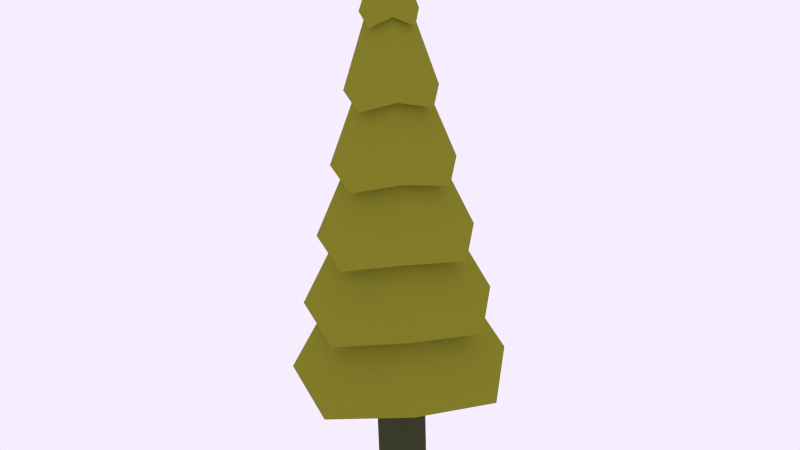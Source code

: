 # Source: mine1.blend  (saved by Blender 2.78.0; exported with 4.5.12 LTS)
import bpy
from mathutils import Matrix  # noqa: F401  (used for matrix-valued properties, if any)

bpy.ops.wm.read_factory_settings(use_empty=True)
scene = bpy.context.scene
scene.name = 'Scene'

# ---- collections
col_collection_1 = bpy.data.collections.new('Collection 1'); scene.collection.children.link(col_collection_1)

# ---- materials (node trees are filled in below, after node groups)
mat_material_008 = bpy.data.materials.new('Material.008')
mat_material_008.alpha_threshold = 0.0
mat_material_008.diffuse_color = (0.04971, 0.05448, 0.02732, 1.0)
mat_material_008.roughness = 0.5
mat_material_009 = bpy.data.materials.new('Material.009')
mat_material_009.alpha_threshold = 0.0
mat_material_009.diffuse_color = (0.05261, 0.08001, 0.005531, 1.0)
mat_material_009.roughness = 0.5

# ---- material node trees
mat_material_008.use_nodes = True; mat_material_008.node_tree.nodes.clear()
_N = mat_material_008.node_tree.nodes; _L = mat_material_008.node_tree.links
n0 = _N.new('ShaderNodeOutputMaterial'); n0.name = 'Material Output'; n0.location = (300, 300)
n1 = _N.new('ShaderNodeBsdfDiffuse'); n1.name = 'Diffuse BSDF'; n1.location = (10, 300)
n1.inputs[0].default_value = (0.05013, 0.05497, 0.0278, 1.0)
_L.new(n1.outputs[0], n0.inputs[0])
n0.is_active_output = True
mat_material_009.use_nodes = True; mat_material_009.node_tree.nodes.clear()
_N = mat_material_009.node_tree.nodes; _L = mat_material_009.node_tree.links
n0 = _N.new('ShaderNodeOutputMaterial'); n0.name = 'Material Output'; n0.location = (300, 300)
n1 = _N.new('ShaderNodeBsdfDiffuse'); n1.name = 'Diffuse BSDF'; n1.location = (10, 300)
n1.inputs[0].default_value = (0.2396, 0.2305, 0.02301, 1.0)
_L.new(n1.outputs[0], n0.inputs[0])
n0.is_active_output = True

# ---- world
world_world = bpy.data.worlds.new('World'); scene.world = world_world
world_world.use_nodes = True; world_world.node_tree.nodes.clear()
_N = world_world.node_tree.nodes; _L = world_world.node_tree.links
n0 = _N.new('ShaderNodeOutputWorld'); n0.name = 'World Output'; n0.location = (300, 300)
n1 = _N.new('ShaderNodeBackground'); n1.name = 'Background'; n1.location = (110, 300)
n1.inputs[0].default_value = (0.9258, 0.855, 1.0, 1.0)
n2 = _N.new('ShaderNodeBsdfGlass'); n2.name = 'Glass BSDF'; n2.location = (100, 300)
n2.distribution = 'BECKMANN'
n2.inputs[2].default_value = 1.45
_L.new(n1.outputs[0], n0.inputs[0])
_L.new(n2.outputs[0], n0.inputs[1])
n0.is_active_output = True
world_world.use_eevee_finite_volume = True
world_world.color = (0.05088, 0.05088, 0.05088)
world_world.use_sun_shadow = False
world_world.sun_shadow_jitter_overblur = 0.0
world_world.cycles.sampling_method = 'NONE'
world_world.cycles.sample_map_resolution = 256
world_world.light_settings.ao_factor = 0.0
world_world.light_settings.distance = 0.0

# ---- meshes
me_cylinder_034 = bpy.data.meshes.new('Cylinder.034')
me_cylinder_034.from_pydata([(0.0003124, 0.7385, -0.7301), (-0.1287, 0.03185, 3.178), (0.4932, 0.5019, -0.6155), (-0.1213, 0.02914, 3.179), (0.7721, 0.02421, -0.6941), (-0.118, 0.02201, 3.179), (0.5311, -0.4723, -0.6073), (-0.1208, 0.01465, 3.179), (0.05812, -0.7484, -0.7177), (-0.1279, 0.01137, 3.178), (-0.4423, -0.5105, -0.6463), (-0.1352, 0.01409, 3.178), (-0.7137, -0.03405, -0.7537), (-0.1385, 0.02121, 3.178), (-0.4802, 0.4637, -0.6545), (-0.1358, 0.02857, 3.178), (-0.02094, 0.6305, -0.09431), (-0.0422, 0.5225, 0.5415), (-0.06346, 0.4145, 1.177), (-0.08471, 0.3064, 1.813), (-0.106, 0.1984, 2.449), (0.01169, 0.141, 2.547), (0.108, 0.2132, 1.915), (0.2043, 0.2854, 1.282), (0.3006, 0.3575, 0.6496), (0.3969, 0.4297, 0.01706), (0.08269, 0.02378, 2.458), (0.2206, 0.02387, 1.827), (0.3585, 0.02395, 1.197), (0.4963, 0.02404, 0.5666), (0.6342, 0.02412, -0.06374), (0.02095, -0.09711, 2.549), (0.123, -0.1721, 1.918), (0.225, -0.2472, 1.287), (0.327, -0.3222, 0.6553), (0.4291, -0.3972, 0.02398), (-0.09184, -0.1651, 2.452), (-0.06185, -0.2817, 1.818), (-0.03185, -0.3984, 1.184), (-0.001862, -0.5151, 0.5502), (0.02813, -0.6317, -0.08374), (-0.217, -0.1064, 2.54), (-0.2621, -0.1872, 1.902), (-0.3071, -0.268, 1.265), (-0.3522, -0.3488, 0.628), (-0.3972, -0.4296, -0.00915), (-0.2805, 0.009542, 2.443), (-0.3671, 0.0008226, 1.804), (-0.4538, -0.007897, 1.164), (-0.5404, -0.01662, 0.5251), (-0.627, -0.02534, -0.1143), (-0.2263, 0.1317, 2.538), (-0.277, 0.1981, 1.899), (-0.3278, 0.2645, 1.261), (-0.3786, 0.3309, 0.6224), (-0.4294, 0.3973, -0.01607), (-0.1077, 0.2735, 2.418), (0.06026, 0.1921, 2.519), (0.1591, 0.02653, 2.431), (0.07335, -0.1447, 2.522), (-0.0877, -0.2406, 2.423), (-0.2631, -0.1579, 2.508), (-0.3545, 0.006388, 2.41), (-0.2762, 0.1789, 2.505), (-0.08841, 0.4325, 1.782), (0.1887, 0.299, 1.887), (0.348, 0.02861, 1.802), (0.2101, -0.2518, 1.892), (-0.05572, -0.4082, 1.789), (-0.3403, -0.2734, 1.87), (-0.4921, -0.00433, 1.769), (-0.3617, 0.2774, 1.865), (-0.06869, 0.5801, 1.146), (0.3098, 0.3981, 1.256), (0.5254, 0.03025, 1.174), (0.339, -0.3518, 1.262), (-0.0242, -0.5644, 1.155), (-0.4102, -0.3811, 1.232), (-0.6182, -0.0146, 1.128), (-0.4394, 0.3687, 1.226), (-0.04927, 0.7354, 0.5097), (0.4359, 0.5024, 0.624), (0.7105, 0.03219, 0.5451), (0.4732, -0.4565, 0.632), (0.007635, -0.7284, 0.5219), (-0.485, -0.4941, 0.5936), (-0.7521, -0.02517, 0.4865), (-0.5223, 0.4648, 0.5856), (-0.02992, 0.8923, -0.1265), (0.563, 0.6079, -0.007517), (0.8973, 0.03419, -0.08326), (0.6085, -0.5624, 0.002278), (0.03953, -0.894, -0.1116), (-0.5609, -0.6083, -0.04461), (-0.8877, -0.03581, -0.1548), (-0.6064, 0.562, -0.0544), (0.681, 0.7036, -0.6393), (1.07, 0.03563, -0.7122), (0.734, -0.6592, -0.6279), (0.07086, -1.045, -0.7452), (-0.6277, -0.7126, -0.6825), (-1.009, -0.04588, -0.7956), (-0.6806, 0.6502, -0.6939), (-0.01001, 1.035, -0.7626), (0.065, 0.2105, -1.827), (0.01407, 0.2191, -0.5653), (0.225, 0.1514, -1.82), (0.1741, 0.16, -0.5584), (0.2964, -0.003677, -1.816), (0.2455, 0.004904, -0.5545), (0.2373, -0.1639, -1.818), (0.1864, -0.1553, -0.5558), (0.08234, -0.2353, -1.823), (0.03141, -0.2268, -0.5615), (-0.07771, -0.1762, -1.83), (-0.1286, -0.1676, -0.5684), (-0.1491, -0.02115, -1.834), (-0.2, -0.01257, -0.5723), (-0.08996, 0.139, -1.833), (-0.1409, 0.1476, -0.571)], [], [(56, 1, 3, 57), (57, 3, 5, 58), (58, 5, 7, 59), (59, 7, 9, 60), (60, 9, 11, 61), (61, 11, 13, 62), (63, 15, 1, 56), (62, 13, 15, 63), (0, 2, 4, 6, 8, 10, 12, 14), (3, 1, 15, 13, 11, 9, 7, 5), (103, 16, 25, 96), (88, 17, 24, 89), (80, 18, 23, 81), (72, 19, 22, 73), (64, 20, 21, 65), (96, 25, 30, 97), (89, 24, 29, 90), (81, 23, 28, 82), (73, 22, 27, 74), (65, 21, 26, 66), (97, 30, 35, 98), (90, 29, 34, 91), (82, 28, 33, 83), (74, 27, 32, 75), (66, 26, 31, 67), (98, 35, 40, 99), (91, 34, 39, 92), (83, 33, 38, 84), (75, 32, 37, 76), (67, 31, 36, 68), (99, 40, 45, 100), (92, 39, 44, 93), (84, 38, 43, 85), (76, 37, 42, 77), (68, 36, 41, 69), (100, 45, 50, 101), (93, 44, 49, 94), (85, 43, 48, 86), (77, 42, 47, 78), (69, 41, 46, 70), (102, 55, 16, 103), (95, 54, 17, 88), (87, 53, 18, 80), (79, 52, 19, 72), (71, 51, 20, 64), (101, 50, 55, 102), (94, 49, 54, 95), (86, 48, 53, 87), (78, 47, 52, 79), (70, 46, 51, 71), (20, 56, 57, 21), (21, 57, 58, 26), (26, 58, 59, 31), (31, 59, 60, 36), (36, 60, 61, 41), (41, 61, 62, 46), (51, 63, 56, 20), (46, 62, 63, 51), (19, 64, 65, 22), (22, 65, 66, 27), (27, 66, 67, 32), (32, 67, 68, 37), (37, 68, 69, 42), (42, 69, 70, 47), (52, 71, 64, 19), (47, 70, 71, 52), (18, 72, 73, 23), (23, 73, 74, 28), (28, 74, 75, 33), (33, 75, 76, 38), (38, 76, 77, 43), (43, 77, 78, 48), (53, 79, 72, 18), (48, 78, 79, 53), (17, 80, 81, 24), (24, 81, 82, 29), (29, 82, 83, 34), (34, 83, 84, 39), (39, 84, 85, 44), (44, 85, 86, 49), (54, 87, 80, 17), (49, 86, 87, 54), (16, 88, 89, 25), (25, 89, 90, 30), (30, 90, 91, 35), (35, 91, 92, 40), (40, 92, 93, 45), (45, 93, 94, 50), (55, 95, 88, 16), (50, 94, 95, 55), (0, 103, 96, 2), (2, 96, 97, 4), (4, 97, 98, 6), (6, 98, 99, 8), (8, 99, 100, 10), (10, 100, 101, 12), (14, 102, 103, 0), (12, 101, 102, 14), (104, 105, 107, 106), (106, 107, 109, 108), (108, 109, 111, 110), (110, 111, 113, 112), (112, 113, 115, 114), (114, 115, 117, 116), (107, 105, 119, 117, 115, 113, 111, 109), (118, 119, 105, 104), (116, 117, 119, 118), (104, 106, 108, 110, 112, 114, 116, 118)])
me_cylinder_034.polygons.foreach_set('material_index', [1, 1, 1, 1, 1, 1, 1, 1, 1, 1, 1, 1, 1, 1, 1, 1, 1, 1, 1, 1, 1, 1, 1, 1, 1, 1, 1, 1, 1, 1, 1, 1, 1, 1, 1, 1, 1, 1, 1, 1, 1, 1, 1, 1, 1, 1, 1, 1, 1, 1, 1, 1, 1, 1, 1, 1, 1, 1, 1, 1, 1, 1, 1, 1, 1, 1, 1, 1, 1, 1, 1, 1, 1, 1, 1, 1, 1, 1, 1, 1, 1, 1, 1, 1, 1, 1, 1, 1, 1, 1, 1, 1, 1, 1, 1, 1, 1, 1, 0, 0, 0, 0, 0, 0, 0, 0, 0, 0])
me_cylinder_034.materials.append(mat_material_008)
me_cylinder_034.materials.append(mat_material_009)
me_cylinder_034.use_remesh_preserve_volume = False
me_cylinder_034.use_remesh_preserve_attributes = False
me_cylinder_034.use_mirror_vertex_groups = False
me_cylinder_034.update()

# ---- objects
ob_sapinhiver_015 = bpy.data.objects.new('SapinHiver.015', me_cylinder_034)

# ---- transforms, parenting, visibility, modifiers, constraints
ob_sapinhiver_015.location = (0.0, 0.0, 2.0)
ob_sapinhiver_015.lineart.crease_threshold = 0.0

# ---- collection membership
col_collection_1.objects.link(ob_sapinhiver_015)

# ---- scene / render settings (as saved in the file)
scene.frame_start = 1; scene.frame_end = 250; scene.frame_set(277)
scene.render.engine = 'CYCLES'
scene.render.image_settings.file_format = 'JPEG'
scene.render.image_settings.quality = 100
scene.render.dither_intensity = 0.0
scene.cycles.use_denoising = False
scene.cycles.samples = 10
scene.cycles.sampling_pattern = 'TABULATED_SOBOL'
scene.cycles.light_sampling_threshold = 0.0
scene.cycles.use_adaptive_sampling = False
scene.cycles.use_light_tree = False
scene.cycles.blur_glossy = 0.0
scene.cycles.pixel_filter_type = 'GAUSSIAN'
scene.cycles.sample_clamp_indirect = 0.0
scene.view_settings.view_transform = 'Standard'
bpy.context.view_layer.update()

# ---- added for rendering (the .blend has no active camera): camera
cam_auto = bpy.data.cameras.new('AutoCamera')
cam_auto.lens = 50.0
cam_auto.sensor_width = 36.0
cam_auto.clip_end = 1000.0
ob_auto_camera = bpy.data.objects.new('AutoCamera', cam_auto)
scene.collection.objects.link(ob_auto_camera)
ob_auto_camera.location = (5.40749, -6.4576, 6.97392)
ob_auto_camera.rotation_euler = (1.09748, -7.21219e-08, 0.694738)
scene.camera = ob_auto_camera
bpy.context.view_layer.update()
